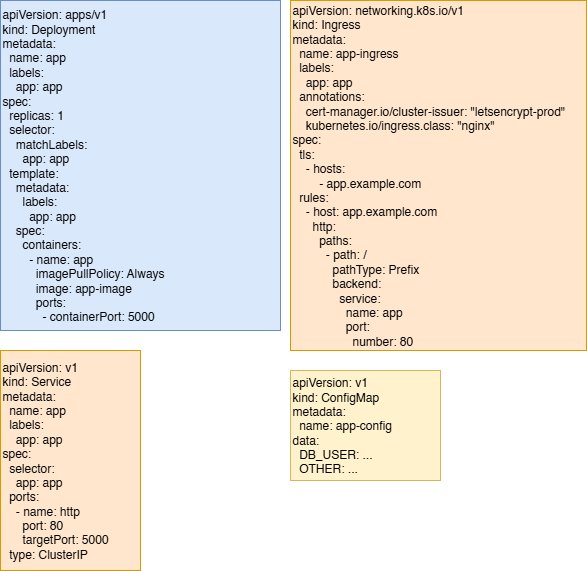

The diagram above was exported from draw.io. Its source (the exported page's mxGraphModel, read from the mxfile embedded in the PNG):
<mxGraphModel dx="1055" dy="647" grid="1" gridSize="10" guides="1" tooltips="1" connect="1" arrows="1" fold="1" page="1" pageScale="1" pageWidth="827" pageHeight="1169" math="0" shadow="0">
  <root>
    <mxCell id="0" />
    <mxCell id="1" parent="0" />
    <mxCell id="VNk5uvzYXYGw8EBit7l9-1" value="&lt;div&gt;apiVersion: apps/v1&lt;/div&gt;&lt;div&gt;kind: Deployment&lt;/div&gt;&lt;div&gt;metadata:&lt;/div&gt;&lt;div&gt;&amp;nbsp; name: app&lt;/div&gt;&lt;div&gt;&amp;nbsp; labels:&lt;/div&gt;&lt;div&gt;&amp;nbsp; &amp;nbsp; app: app&lt;/div&gt;&lt;div&gt;spec:&lt;/div&gt;&lt;div&gt;&amp;nbsp; replicas: 1&lt;/div&gt;&lt;div&gt;&amp;nbsp; selector:&lt;/div&gt;&lt;div&gt;&amp;nbsp; &amp;nbsp; matchLabels:&lt;/div&gt;&lt;div&gt;&amp;nbsp; &amp;nbsp; &amp;nbsp; app: app&lt;/div&gt;&lt;div&gt;&amp;nbsp; template:&lt;/div&gt;&lt;div&gt;&amp;nbsp; &amp;nbsp; metadata:&lt;/div&gt;&lt;div&gt;&amp;nbsp; &amp;nbsp; &amp;nbsp; labels:&lt;/div&gt;&lt;div&gt;&amp;nbsp; &amp;nbsp; &amp;nbsp; &amp;nbsp; app: app&lt;/div&gt;&lt;div&gt;&amp;nbsp; &amp;nbsp; spec:&lt;/div&gt;&lt;div&gt;&amp;nbsp; &amp;nbsp; &amp;nbsp; containers:&lt;/div&gt;&lt;div&gt;&amp;nbsp; &amp;nbsp; &amp;nbsp; &amp;nbsp; - name: app&lt;/div&gt;&lt;div&gt;&amp;nbsp; &amp;nbsp; &amp;nbsp; &amp;nbsp; &amp;nbsp; imagePullPolicy: Always&lt;/div&gt;&lt;div&gt;&amp;nbsp; &amp;nbsp; &amp;nbsp; &amp;nbsp; &amp;nbsp; image: app-image&lt;/div&gt;&lt;div&gt;&amp;nbsp; &amp;nbsp; &amp;nbsp; &amp;nbsp; &amp;nbsp; ports:&lt;/div&gt;&lt;div&gt;&amp;nbsp; &amp;nbsp; &amp;nbsp; &amp;nbsp; &amp;nbsp; &amp;nbsp; - containerPort: 5000&lt;/div&gt;" style="rounded=0;whiteSpace=wrap;html=1;align=left;fillColor=#dae8fc;strokeColor=#6c8ebf;" vertex="1" parent="1">
      <mxGeometry x="80" width="280" height="330" as="geometry" />
    </mxCell>
    <UserObject label="apiVersion: networking.k8s.io/v1&lt;br&gt;kind: Ingress&lt;br&gt;metadata:&lt;br&gt;&amp;nbsp; name: app-ingress&lt;br&gt;&amp;nbsp; labels:&lt;br&gt;&amp;nbsp; &amp;nbsp; app: app&lt;br&gt;&amp;nbsp; annotations:&lt;br&gt;&amp;nbsp; &amp;nbsp; cert-manager.io/cluster-issuer: &quot;letsencrypt-prod&quot;&lt;br&gt;&amp;nbsp; &amp;nbsp; kubernetes.io/ingress.class: &quot;nginx&quot;&lt;br&gt;spec:&lt;br&gt;&amp;nbsp; tls:&lt;br&gt;&amp;nbsp; &amp;nbsp; - hosts:&lt;br&gt;&amp;nbsp; &amp;nbsp; &amp;nbsp; &amp;nbsp; - app.example.com&lt;br&gt;&amp;nbsp; rules:&lt;br&gt;&amp;nbsp; &amp;nbsp; - host: app.example.com&lt;br&gt;&amp;nbsp; &amp;nbsp; &amp;nbsp; http:&lt;br&gt;&amp;nbsp; &amp;nbsp; &amp;nbsp; &amp;nbsp; paths:&lt;br&gt;&amp;nbsp; &amp;nbsp; &amp;nbsp; &amp;nbsp; &amp;nbsp; - path: /&lt;br&gt;&amp;nbsp; &amp;nbsp; &amp;nbsp; &amp;nbsp; &amp;nbsp; &amp;nbsp; pathType: Prefix&lt;br&gt;&amp;nbsp; &amp;nbsp; &amp;nbsp; &amp;nbsp; &amp;nbsp; &amp;nbsp; backend:&lt;br&gt;&amp;nbsp; &amp;nbsp; &amp;nbsp; &amp;nbsp; &amp;nbsp; &amp;nbsp; &amp;nbsp; service:&lt;br&gt;&amp;nbsp; &amp;nbsp; &amp;nbsp; &amp;nbsp; &amp;nbsp; &amp;nbsp; &amp;nbsp; &amp;nbsp; name: app&lt;br&gt;&amp;nbsp; &amp;nbsp; &amp;nbsp; &amp;nbsp; &amp;nbsp; &amp;nbsp; &amp;nbsp; &amp;nbsp; port:&lt;br&gt;&amp;nbsp; &amp;nbsp; &amp;nbsp; &amp;nbsp; &amp;nbsp; &amp;nbsp; &amp;nbsp; &amp;nbsp; &amp;nbsp; number: 80" id="VNk5uvzYXYGw8EBit7l9-2">
      <mxCell style="rounded=0;whiteSpace=wrap;html=1;align=left;fillColor=#ffe6cc;strokeColor=#d79b00;" vertex="1" parent="1">
        <mxGeometry x="370" width="296" height="350" as="geometry" />
      </mxCell>
    </UserObject>
    <mxCell id="VNk5uvzYXYGw8EBit7l9-3" value="apiVersion: v1&lt;br&gt;kind: Service&lt;br&gt;metadata:&lt;br&gt;&amp;nbsp; name: app&lt;br&gt;&amp;nbsp; labels:&lt;br&gt;&amp;nbsp; &amp;nbsp; app: app&lt;br&gt;spec:&lt;br&gt;&amp;nbsp; selector:&lt;br&gt;&amp;nbsp; &amp;nbsp; app: app&lt;br&gt;&amp;nbsp; ports:&lt;br&gt;&amp;nbsp; &amp;nbsp; - name: http&lt;br&gt;&amp;nbsp; &amp;nbsp; &amp;nbsp; port: 80&lt;br&gt;&amp;nbsp; &amp;nbsp; &amp;nbsp; targetPort: 5000&lt;br&gt;&amp;nbsp; type: ClusterIP" style="rounded=0;whiteSpace=wrap;html=1;align=left;fillColor=#ffe6cc;strokeColor=#d79b00;" vertex="1" parent="1">
      <mxGeometry x="80" y="350" width="140" height="220" as="geometry" />
    </mxCell>
    <UserObject label="apiVersion: v1&lt;br&gt;kind: ConfigMap&lt;br&gt;metadata:&lt;br&gt;&amp;nbsp; name: app-config&lt;br&gt;data:&lt;br&gt;&amp;nbsp; DB_USER: ...&lt;br&gt;&amp;nbsp; OTHER: ..." link="apiVersion: v1&#10;kind: ConfigMap&#10;metadata:&#10;  name: fa-metrics-config&#10;data:&#10;  env.js: |&#10;    // no data&#10;  user_mappings.yaml: |&#10;    sheppy: Sheppy" id="VNk5uvzYXYGw8EBit7l9-4">
      <mxCell style="rounded=0;whiteSpace=wrap;html=1;align=left;fillColor=#fff2cc;strokeColor=#d6b656;" vertex="1" parent="1">
        <mxGeometry x="370" y="370" width="150" height="110" as="geometry" />
      </mxCell>
    </UserObject>
  </root>
</mxGraphModel>